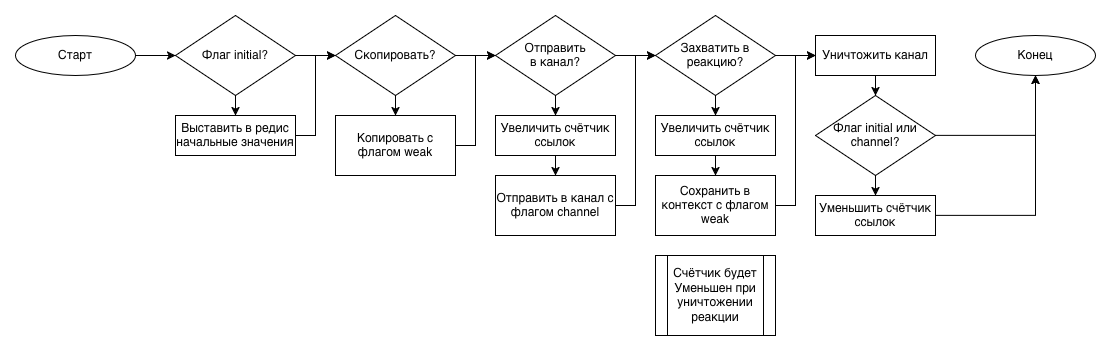

The diagram above was exported from draw.io. Its source (the exported page's mxGraphModel, read from the mxfile embedded in the PNG):
<mxGraphModel dx="1957" dy="742" grid="1" gridSize="10" guides="1" tooltips="1" connect="1" arrows="1" fold="1" page="1" pageScale="1" pageWidth="850" pageHeight="1100" math="0" shadow="0">
  <root>
    <mxCell id="0" />
    <mxCell id="1" parent="0" />
    <mxCell id="Vq5vyQtWYam7S6crsYs6-76" edge="1" parent="1" source="Vq5vyQtWYam7S6crsYs6-2" style="edgeStyle=orthogonalEdgeStyle;rounded=0;orthogonalLoop=1;jettySize=auto;html=1;exitX=1;exitY=0.5;exitDx=0;exitDy=0;" target="Vq5vyQtWYam7S6crsYs6-72">
      <mxGeometry relative="1" as="geometry" />
    </mxCell>
    <mxCell id="Vq5vyQtWYam7S6crsYs6-2" parent="1" style="ellipse;whiteSpace=wrap;html=1;" value="Старт" vertex="1">
      <mxGeometry height="40" width="120" x="-40" y="160" as="geometry" />
    </mxCell>
    <mxCell id="Vq5vyQtWYam7S6crsYs6-18" edge="1" parent="1" source="Vq5vyQtWYam7S6crsYs6-7" style="edgeStyle=orthogonalEdgeStyle;rounded=0;orthogonalLoop=1;jettySize=auto;html=1;exitX=1;exitY=0.5;exitDx=0;exitDy=0;" target="Vq5vyQtWYam7S6crsYs6-8">
      <mxGeometry relative="1" as="geometry" />
    </mxCell>
    <mxCell id="Vq5vyQtWYam7S6crsYs6-24" edge="1" parent="1" source="Vq5vyQtWYam7S6crsYs6-7" style="edgeStyle=orthogonalEdgeStyle;rounded=0;orthogonalLoop=1;jettySize=auto;html=1;exitX=0.5;exitY=1;exitDx=0;exitDy=0;entryX=0.5;entryY=0;entryDx=0;entryDy=0;" target="Vq5vyQtWYam7S6crsYs6-22">
      <mxGeometry relative="1" as="geometry" />
    </mxCell>
    <mxCell id="Vq5vyQtWYam7S6crsYs6-7" parent="1" style="rhombus;whiteSpace=wrap;html=1;" value="&lt;div&gt;Отправить&lt;/div&gt;&lt;div&gt;в канал?&lt;/div&gt;" vertex="1">
      <mxGeometry height="80" width="120" x="440" y="140" as="geometry" />
    </mxCell>
    <mxCell id="Vq5vyQtWYam7S6crsYs6-31" edge="1" parent="1" source="Vq5vyQtWYam7S6crsYs6-8" style="edgeStyle=orthogonalEdgeStyle;rounded=0;orthogonalLoop=1;jettySize=auto;html=1;exitX=0.5;exitY=1;exitDx=0;exitDy=0;entryX=0.5;entryY=0;entryDx=0;entryDy=0;" target="Vq5vyQtWYam7S6crsYs6-28">
      <mxGeometry relative="1" as="geometry" />
    </mxCell>
    <mxCell id="Vq5vyQtWYam7S6crsYs6-35" edge="1" parent="1" source="Vq5vyQtWYam7S6crsYs6-8" style="edgeStyle=orthogonalEdgeStyle;rounded=0;orthogonalLoop=1;jettySize=auto;html=1;exitX=1;exitY=0.5;exitDx=0;exitDy=0;" target="Vq5vyQtWYam7S6crsYs6-14">
      <mxGeometry relative="1" as="geometry" />
    </mxCell>
    <mxCell id="Vq5vyQtWYam7S6crsYs6-8" parent="1" style="rhombus;whiteSpace=wrap;html=1;" value="&lt;div&gt;Захватить в реакцию?&lt;/div&gt;" vertex="1">
      <mxGeometry height="80" width="120" x="600" y="140" as="geometry" />
    </mxCell>
    <mxCell id="Vq5vyQtWYam7S6crsYs6-39" edge="1" parent="1" source="Vq5vyQtWYam7S6crsYs6-11" style="edgeStyle=orthogonalEdgeStyle;rounded=0;orthogonalLoop=1;jettySize=auto;html=1;exitX=1;exitY=0.5;exitDx=0;exitDy=0;entryX=0.5;entryY=1;entryDx=0;entryDy=0;" target="Vq5vyQtWYam7S6crsYs6-13">
      <mxGeometry relative="1" as="geometry" />
    </mxCell>
    <mxCell id="Vq5vyQtWYam7S6crsYs6-11" parent="1" style="rounded=0;whiteSpace=wrap;html=1;" value="Уменьшить счётчик ссылок" vertex="1">
      <mxGeometry height="40" width="120" x="760" y="320" as="geometry" />
    </mxCell>
    <mxCell id="Vq5vyQtWYam7S6crsYs6-13" parent="1" style="ellipse;whiteSpace=wrap;html=1;" value="Конец" vertex="1">
      <mxGeometry height="40" width="120" x="920" y="160" as="geometry" />
    </mxCell>
    <mxCell id="Vq5vyQtWYam7S6crsYs6-36" edge="1" parent="1" source="Vq5vyQtWYam7S6crsYs6-14" style="edgeStyle=orthogonalEdgeStyle;rounded=0;orthogonalLoop=1;jettySize=auto;html=1;exitX=0.5;exitY=1;exitDx=0;exitDy=0;" target="Vq5vyQtWYam7S6crsYs6-32">
      <mxGeometry relative="1" as="geometry" />
    </mxCell>
    <mxCell id="Vq5vyQtWYam7S6crsYs6-14" parent="1" style="rounded=0;whiteSpace=wrap;html=1;" value="Уничтожить канал" vertex="1">
      <mxGeometry height="40" width="120" x="760" y="160" as="geometry" />
    </mxCell>
    <mxCell id="Vq5vyQtWYam7S6crsYs6-25" edge="1" parent="1" source="Vq5vyQtWYam7S6crsYs6-22" style="edgeStyle=orthogonalEdgeStyle;rounded=0;orthogonalLoop=1;jettySize=auto;html=1;exitX=0.5;exitY=1;exitDx=0;exitDy=0;entryX=0.5;entryY=0;entryDx=0;entryDy=0;" target="Vq5vyQtWYam7S6crsYs6-23">
      <mxGeometry relative="1" as="geometry" />
    </mxCell>
    <mxCell id="Vq5vyQtWYam7S6crsYs6-22" parent="1" style="rounded=0;whiteSpace=wrap;html=1;" value="Увеличить счётчик ссылок" vertex="1">
      <mxGeometry height="40" width="120" x="440" y="240" as="geometry" />
    </mxCell>
    <mxCell id="Vq5vyQtWYam7S6crsYs6-26" edge="1" parent="1" source="Vq5vyQtWYam7S6crsYs6-23" style="edgeStyle=orthogonalEdgeStyle;rounded=0;orthogonalLoop=1;jettySize=auto;html=1;exitX=1;exitY=0.5;exitDx=0;exitDy=0;entryX=0;entryY=0.5;entryDx=0;entryDy=0;" target="Vq5vyQtWYam7S6crsYs6-8">
      <mxGeometry relative="1" as="geometry" />
    </mxCell>
    <mxCell id="Vq5vyQtWYam7S6crsYs6-23" parent="1" style="rounded=0;whiteSpace=wrap;html=1;" value="Отправить в канал с флагом channel" vertex="1">
      <mxGeometry height="60" width="120" x="440" y="300" as="geometry" />
    </mxCell>
    <mxCell id="Vq5vyQtWYam7S6crsYs6-27" edge="1" parent="1" source="Vq5vyQtWYam7S6crsYs6-28" style="edgeStyle=orthogonalEdgeStyle;rounded=0;orthogonalLoop=1;jettySize=auto;html=1;exitX=0.5;exitY=1;exitDx=0;exitDy=0;entryX=0.5;entryY=0;entryDx=0;entryDy=0;" target="Vq5vyQtWYam7S6crsYs6-29">
      <mxGeometry relative="1" as="geometry" />
    </mxCell>
    <mxCell id="Vq5vyQtWYam7S6crsYs6-28" parent="1" style="rounded=0;whiteSpace=wrap;html=1;" value="Увеличить счётчик ссылок" vertex="1">
      <mxGeometry height="40" width="120" x="600" y="240" as="geometry" />
    </mxCell>
    <mxCell id="Vq5vyQtWYam7S6crsYs6-79" edge="1" parent="1" source="Vq5vyQtWYam7S6crsYs6-29" style="edgeStyle=orthogonalEdgeStyle;rounded=0;orthogonalLoop=1;jettySize=auto;html=1;exitX=1;exitY=0.5;exitDx=0;exitDy=0;entryX=0;entryY=0.5;entryDx=0;entryDy=0;" target="Vq5vyQtWYam7S6crsYs6-14">
      <mxGeometry relative="1" as="geometry" />
    </mxCell>
    <mxCell id="Vq5vyQtWYam7S6crsYs6-29" parent="1" style="rounded=0;whiteSpace=wrap;html=1;" value="Сохранить в контекст с флагом weak" vertex="1">
      <mxGeometry height="60" width="120" x="600" y="300" as="geometry" />
    </mxCell>
    <mxCell id="Vq5vyQtWYam7S6crsYs6-37" edge="1" parent="1" source="Vq5vyQtWYam7S6crsYs6-32" style="edgeStyle=orthogonalEdgeStyle;rounded=0;orthogonalLoop=1;jettySize=auto;html=1;exitX=0.5;exitY=1;exitDx=0;exitDy=0;entryX=0.5;entryY=0;entryDx=0;entryDy=0;" target="Vq5vyQtWYam7S6crsYs6-11">
      <mxGeometry relative="1" as="geometry" />
    </mxCell>
    <mxCell id="Vq5vyQtWYam7S6crsYs6-38" edge="1" parent="1" source="Vq5vyQtWYam7S6crsYs6-32" style="edgeStyle=orthogonalEdgeStyle;rounded=0;orthogonalLoop=1;jettySize=auto;html=1;exitX=1;exitY=0.5;exitDx=0;exitDy=0;entryX=0.5;entryY=1;entryDx=0;entryDy=0;" target="Vq5vyQtWYam7S6crsYs6-13">
      <mxGeometry relative="1" as="geometry" />
    </mxCell>
    <mxCell id="Vq5vyQtWYam7S6crsYs6-32" parent="1" style="rhombus;whiteSpace=wrap;html=1;" value="Флаг&amp;nbsp;initial или channel?" vertex="1">
      <mxGeometry height="80" width="120" x="760" y="220" as="geometry" />
    </mxCell>
    <mxCell id="Vq5vyQtWYam7S6crsYs6-77" edge="1" parent="1" source="Vq5vyQtWYam7S6crsYs6-70" style="edgeStyle=orthogonalEdgeStyle;rounded=0;orthogonalLoop=1;jettySize=auto;html=1;exitX=1;exitY=0.5;exitDx=0;exitDy=0;" target="Vq5vyQtWYam7S6crsYs6-7">
      <mxGeometry relative="1" as="geometry" />
    </mxCell>
    <mxCell id="Yh7ozef5LeOXFzGu3gN8-1" edge="1" parent="1" source="Vq5vyQtWYam7S6crsYs6-70" style="edgeStyle=orthogonalEdgeStyle;rounded=0;orthogonalLoop=1;jettySize=auto;html=1;exitX=0.5;exitY=1;exitDx=0;exitDy=0;" target="Vq5vyQtWYam7S6crsYs6-82">
      <mxGeometry relative="1" as="geometry" />
    </mxCell>
    <mxCell id="Vq5vyQtWYam7S6crsYs6-70" parent="1" style="rhombus;whiteSpace=wrap;html=1;" value="&lt;div&gt;Скопировать?&lt;/div&gt;" vertex="1">
      <mxGeometry height="80" width="120" x="280" y="140" as="geometry" />
    </mxCell>
    <mxCell id="Vq5vyQtWYam7S6crsYs6-85" edge="1" parent="1" source="Vq5vyQtWYam7S6crsYs6-71" style="edgeStyle=orthogonalEdgeStyle;rounded=0;orthogonalLoop=1;jettySize=auto;html=1;exitX=1;exitY=0.5;exitDx=0;exitDy=0;entryX=0;entryY=0.5;entryDx=0;entryDy=0;" target="Vq5vyQtWYam7S6crsYs6-70">
      <mxGeometry relative="1" as="geometry" />
    </mxCell>
    <mxCell id="Vq5vyQtWYam7S6crsYs6-71" parent="1" style="rounded=0;whiteSpace=wrap;html=1;" value="&lt;div&gt;Выставить в редис начальные значения&lt;/div&gt;" vertex="1">
      <mxGeometry height="40" width="120" x="120" y="240" as="geometry" />
    </mxCell>
    <mxCell id="Vq5vyQtWYam7S6crsYs6-73" edge="1" parent="1" source="Vq5vyQtWYam7S6crsYs6-72" style="edgeStyle=orthogonalEdgeStyle;rounded=0;orthogonalLoop=1;jettySize=auto;html=1;exitX=0.5;exitY=1;exitDx=0;exitDy=0;" target="Vq5vyQtWYam7S6crsYs6-71">
      <mxGeometry relative="1" as="geometry" />
    </mxCell>
    <mxCell id="Vq5vyQtWYam7S6crsYs6-75" edge="1" parent="1" source="Vq5vyQtWYam7S6crsYs6-72" style="edgeStyle=orthogonalEdgeStyle;rounded=0;orthogonalLoop=1;jettySize=auto;html=1;exitX=1;exitY=0.5;exitDx=0;exitDy=0;" target="Vq5vyQtWYam7S6crsYs6-70">
      <mxGeometry relative="1" as="geometry" />
    </mxCell>
    <mxCell id="Vq5vyQtWYam7S6crsYs6-72" parent="1" style="rhombus;whiteSpace=wrap;html=1;" value="&lt;div&gt;Флаг initial?&lt;/div&gt;" vertex="1">
      <mxGeometry height="80" width="120" x="120" y="140" as="geometry" />
    </mxCell>
    <mxCell id="Vq5vyQtWYam7S6crsYs6-84" edge="1" parent="1" source="Vq5vyQtWYam7S6crsYs6-82" style="edgeStyle=orthogonalEdgeStyle;rounded=0;orthogonalLoop=1;jettySize=auto;html=1;exitX=1;exitY=0.5;exitDx=0;exitDy=0;entryX=0;entryY=0.5;entryDx=0;entryDy=0;" target="Vq5vyQtWYam7S6crsYs6-7">
      <mxGeometry relative="1" as="geometry" />
    </mxCell>
    <mxCell id="Vq5vyQtWYam7S6crsYs6-82" parent="1" style="rounded=0;whiteSpace=wrap;html=1;" value="Копировать с флагом weak" vertex="1">
      <mxGeometry height="60" width="120" x="280" y="240" as="geometry" />
    </mxCell>
    <mxCell id="Vq5vyQtWYam7S6crsYs6-87" parent="1" style="shape=process;whiteSpace=wrap;html=1;backgroundOutline=1;" value="&lt;div&gt;Счётчик будет&lt;/div&gt;&lt;div&gt;Уменьшен при уничтожении реакции&lt;/div&gt;" vertex="1">
      <mxGeometry height="80" width="120" x="600" y="380" as="geometry" />
    </mxCell>
  </root>
</mxGraphModel>